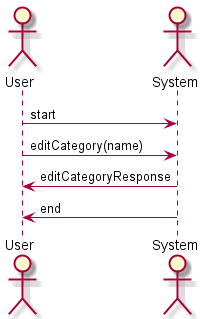

The diagram above was rendered by PlantUML. Its source (embedded in the PNG):
@startuml edit_category

skinparam backgroundColor #FFFFFF


actor User
actor System

User -> System: start
User -> System: editCategory(name)
System -> User: editCategoryResponse
System -> User: end
@enduml